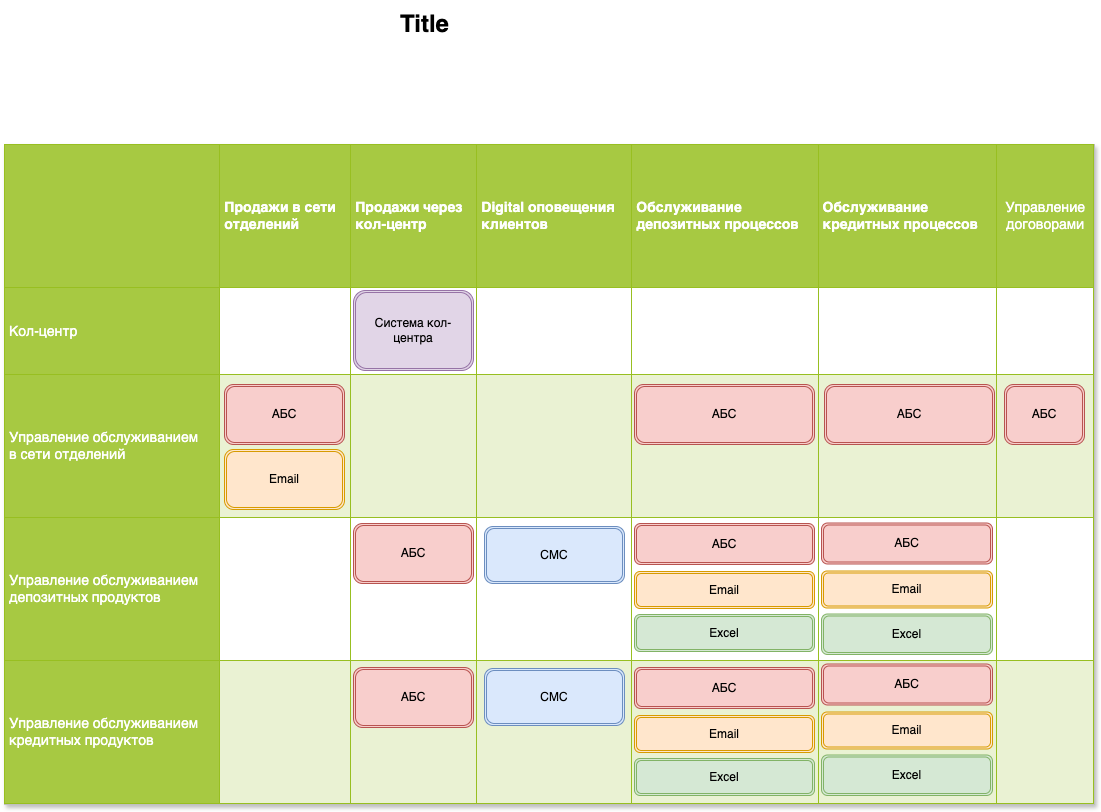

The diagram above was exported from draw.io. Its source (the exported page's mxGraphModel, read from the mxfile embedded in the PNG):
<mxGraphModel dx="1783" dy="1000" grid="1" gridSize="10" guides="1" tooltips="1" connect="1" arrows="1" fold="1" page="1" pageScale="1.5" pageWidth="1169" pageHeight="826" background="none" math="0" shadow="0">
  <root>
    <mxCell id="0" style=";html=1;" />
    <mxCell id="1" style=";html=1;" parent="0" />
    <mxCell id="1516e18e63f93b96-1" value="&lt;table border=&quot;1&quot; width=&quot;100%&quot; cellpadding=&quot;4&quot; style=&quot;width: 100% ; height: 100% ; border-collapse: collapse&quot;&gt;&lt;tbody&gt;&lt;tr style=&quot;background-color: rgb(167, 201, 66); color: rgb(255, 255, 255); border: 1px solid rgb(152, 191, 33);&quot;&gt;&lt;th&gt;&lt;br&gt;&lt;/th&gt;&lt;th&gt;Продажи в сети &lt;br&gt;отделений&lt;/th&gt;&lt;th&gt;Продажи через &lt;br&gt;кол-центр&lt;/th&gt;&lt;th&gt;Digital оповещения &lt;br&gt;клиентов&lt;/th&gt;&lt;th&gt;Обслуживание &lt;br&gt;депозитных процессов&lt;/th&gt;&lt;th&gt;Обслуживание &lt;br&gt;кредитных процессов&lt;/th&gt;&lt;td style=&quot;text-align: center;&quot;&gt;Управление &lt;br&gt;договорами&lt;/td&gt;&lt;/tr&gt;&lt;tr style=&quot;border: 1px solid rgb(152, 191, 33);&quot;&gt;&lt;td style=&quot;background-color: rgb(167, 201, 66); color: rgb(255, 255, 255); border: 1px solid rgb(152, 191, 33);&quot;&gt;Кол-центр&lt;/td&gt;&lt;td&gt;&lt;/td&gt;&lt;td&gt;&lt;/td&gt;&lt;td&gt;&lt;br&gt;&lt;/td&gt;&lt;td&gt;&lt;br&gt;&lt;/td&gt;&lt;td&gt;&lt;br&gt;&lt;/td&gt;&lt;td&gt;&lt;br&gt;&lt;/td&gt;&lt;/tr&gt;&lt;tr style=&quot;background-color: rgb(234, 242, 211); border: 1px solid rgb(152, 191, 33);&quot;&gt;&lt;td style=&quot;background-color: rgb(167, 201, 66); color: rgb(255, 255, 255); border: 1px solid rgb(152, 191, 33);&quot;&gt;Управление обслуживанием&lt;br&gt;в сети отделений&lt;/td&gt;&lt;td&gt;&lt;/td&gt;&lt;td&gt;&lt;/td&gt;&lt;td&gt;&lt;br&gt;&lt;/td&gt;&lt;td&gt;&lt;br&gt;&lt;/td&gt;&lt;td&gt;&lt;br&gt;&lt;/td&gt;&lt;td&gt;&lt;br&gt;&lt;/td&gt;&lt;/tr&gt;&lt;tr style=&quot;border: 1px solid rgb(152, 191, 33);&quot;&gt;&lt;td style=&quot;background-color: rgb(167, 201, 66); color: rgb(255, 255, 255); border: 1px solid rgb(152, 191, 33);&quot;&gt;Управление обслуживанием&lt;br&gt;депозитных продуктов&lt;/td&gt;&lt;td&gt;&lt;/td&gt;&lt;td&gt;&lt;/td&gt;&lt;td&gt;&lt;br&gt;&lt;/td&gt;&lt;td&gt;&lt;br&gt;&lt;/td&gt;&lt;td&gt;&lt;br&gt;&lt;/td&gt;&lt;td&gt;&lt;br&gt;&lt;/td&gt;&lt;/tr&gt;&lt;tr style=&quot;background-color: rgb(234, 242, 211); border: 1px solid rgb(152, 191, 33);&quot;&gt;&lt;td style=&quot;background-color: rgb(167, 201, 66); color: rgb(255, 255, 255); border: 1px solid rgb(152, 191, 33);&quot;&gt;Управление обслуживанием&lt;br&gt;кредитных продуктов&lt;/td&gt;&lt;td&gt;&lt;/td&gt;&lt;td&gt;&lt;/td&gt;&lt;td&gt;&lt;br&gt;&lt;/td&gt;&lt;td&gt;&lt;br&gt;&lt;/td&gt;&lt;td&gt;&lt;br&gt;&lt;/td&gt;&lt;td&gt;&lt;br&gt;&lt;/td&gt;&lt;/tr&gt;&lt;/tbody&gt;&lt;/table&gt;" style="text;html=1;strokeColor=#c0c0c0;fillColor=#ffffff;overflow=fill;rounded=0;shadow=1;fontSize=14;fontColor=#000000;" parent="1" vertex="1">
      <mxGeometry x="270" y="210" width="1090" height="660" as="geometry" />
    </mxCell>
    <mxCell id="1516e18e63f93b96-3" value="Title" style="text;strokeColor=none;fillColor=none;html=1;fontSize=24;fontStyle=1;verticalAlign=middle;align=center;rounded=0;shadow=1;" parent="1" vertex="1">
      <mxGeometry x="300" y="70" width="780" height="40" as="geometry" />
    </mxCell>
    <mxCell id="O6fjKXezuCmByz7cul1D-4" value="Система кол-центра" style="shape=ext;double=1;rounded=1;whiteSpace=wrap;html=1;fillColor=#e1d5e7;strokeColor=#9673a6;" parent="1" vertex="1">
      <mxGeometry x="619" y="356" width="120" height="80" as="geometry" />
    </mxCell>
    <mxCell id="O6fjKXezuCmByz7cul1D-6" value="АБС" style="shape=ext;double=1;rounded=1;whiteSpace=wrap;html=1;fillColor=#f8cecc;strokeColor=#b85450;" parent="1" vertex="1">
      <mxGeometry x="490" y="450" width="120" height="60" as="geometry" />
    </mxCell>
    <mxCell id="O6fjKXezuCmByz7cul1D-7" value="АБС" style="shape=ext;double=1;rounded=1;whiteSpace=wrap;html=1;fillColor=#f8cecc;strokeColor=#b85450;" parent="1" vertex="1">
      <mxGeometry x="900" y="450" width="180" height="60" as="geometry" />
    </mxCell>
    <mxCell id="O6fjKXezuCmByz7cul1D-8" value="АБС" style="shape=ext;double=1;rounded=1;whiteSpace=wrap;html=1;fillColor=#f8cecc;strokeColor=#b85450;" parent="1" vertex="1">
      <mxGeometry x="1090" y="450" width="170" height="60" as="geometry" />
    </mxCell>
    <mxCell id="O6fjKXezuCmByz7cul1D-9" value="АБС" style="shape=ext;double=1;rounded=1;whiteSpace=wrap;html=1;fillColor=#f8cecc;strokeColor=#b85450;" parent="1" vertex="1">
      <mxGeometry x="1270" y="450" width="80" height="60" as="geometry" />
    </mxCell>
    <mxCell id="O6fjKXezuCmByz7cul1D-10" value="Email" style="shape=ext;double=1;rounded=1;whiteSpace=wrap;html=1;fillColor=#ffe6cc;strokeColor=#d79b00;" parent="1" vertex="1">
      <mxGeometry x="490" y="515" width="120" height="60" as="geometry" />
    </mxCell>
    <mxCell id="O6fjKXezuCmByz7cul1D-11" value="АБС" style="shape=ext;double=1;rounded=1;whiteSpace=wrap;html=1;fillColor=#f8cecc;strokeColor=#b85450;" parent="1" vertex="1">
      <mxGeometry x="619" y="589" width="120" height="60" as="geometry" />
    </mxCell>
    <mxCell id="O6fjKXezuCmByz7cul1D-12" value="АБС" style="shape=ext;double=1;rounded=1;whiteSpace=wrap;html=1;fillColor=#f8cecc;strokeColor=#b85450;" parent="1" vertex="1">
      <mxGeometry x="619" y="733" width="120" height="60" as="geometry" />
    </mxCell>
    <mxCell id="O6fjKXezuCmByz7cul1D-14" value="СМС" style="shape=ext;double=1;rounded=1;whiteSpace=wrap;html=1;fillColor=#dae8fc;strokeColor=#6c8ebf;" parent="1" vertex="1">
      <mxGeometry x="750" y="734" width="140" height="57" as="geometry" />
    </mxCell>
    <mxCell id="O6fjKXezuCmByz7cul1D-15" value="СМС" style="shape=ext;double=1;rounded=1;whiteSpace=wrap;html=1;fillColor=#dae8fc;strokeColor=#6c8ebf;" parent="1" vertex="1">
      <mxGeometry x="750" y="592" width="140" height="57" as="geometry" />
    </mxCell>
    <mxCell id="O6fjKXezuCmByz7cul1D-16" value="АБС" style="shape=ext;double=1;rounded=1;whiteSpace=wrap;html=1;fillColor=#f8cecc;strokeColor=#b85450;" parent="1" vertex="1">
      <mxGeometry x="900" y="589" width="180" height="41" as="geometry" />
    </mxCell>
    <mxCell id="O6fjKXezuCmByz7cul1D-17" value="Email" style="shape=ext;double=1;rounded=1;whiteSpace=wrap;html=1;fillColor=#ffe6cc;strokeColor=#d79b00;" parent="1" vertex="1">
      <mxGeometry x="900" y="637" width="180" height="37" as="geometry" />
    </mxCell>
    <mxCell id="O6fjKXezuCmByz7cul1D-18" value="Excel" style="shape=ext;double=1;rounded=1;whiteSpace=wrap;html=1;fillColor=#d5e8d4;strokeColor=#82b366;" parent="1" vertex="1">
      <mxGeometry x="900" y="680" width="180" height="37" as="geometry" />
    </mxCell>
    <mxCell id="O6fjKXezuCmByz7cul1D-19" value="АБС" style="shape=ext;double=1;rounded=1;whiteSpace=wrap;html=1;fillColor=#f8cecc;strokeColor=#b85450;" parent="1" vertex="1">
      <mxGeometry x="900" y="733" width="180" height="41" as="geometry" />
    </mxCell>
    <mxCell id="O6fjKXezuCmByz7cul1D-20" value="Email" style="shape=ext;double=1;rounded=1;whiteSpace=wrap;html=1;fillColor=#ffe6cc;strokeColor=#d79b00;" parent="1" vertex="1">
      <mxGeometry x="900" y="781" width="180" height="37" as="geometry" />
    </mxCell>
    <mxCell id="O6fjKXezuCmByz7cul1D-21" value="Excel" style="shape=ext;double=1;rounded=1;whiteSpace=wrap;html=1;fillColor=#d5e8d4;strokeColor=#82b366;" parent="1" vertex="1">
      <mxGeometry x="900" y="824" width="180" height="37" as="geometry" />
    </mxCell>
    <mxCell id="O6fjKXezuCmByz7cul1D-22" value="АБС" style="shape=ext;double=1;rounded=1;whiteSpace=wrap;html=1;fillColor=#f8cecc;strokeColor=#b85450;" parent="1" vertex="1">
      <mxGeometry x="1087" y="588.5" width="171" height="41" as="geometry" />
    </mxCell>
    <mxCell id="O6fjKXezuCmByz7cul1D-23" value="Email" style="shape=ext;double=1;rounded=1;whiteSpace=wrap;html=1;fillColor=#ffe6cc;strokeColor=#d79b00;" parent="1" vertex="1">
      <mxGeometry x="1087" y="636.5" width="171" height="37" as="geometry" />
    </mxCell>
    <mxCell id="O6fjKXezuCmByz7cul1D-24" value="Excel" style="shape=ext;double=1;rounded=1;whiteSpace=wrap;html=1;fillColor=#d5e8d4;strokeColor=#82b366;" parent="1" vertex="1">
      <mxGeometry x="1087" y="679.5" width="171" height="40.5" as="geometry" />
    </mxCell>
    <mxCell id="O6fjKXezuCmByz7cul1D-25" value="АБС" style="shape=ext;double=1;rounded=1;whiteSpace=wrap;html=1;fillColor=#f8cecc;strokeColor=#b85450;" parent="1" vertex="1">
      <mxGeometry x="1087" y="729.5" width="171" height="41" as="geometry" />
    </mxCell>
    <mxCell id="O6fjKXezuCmByz7cul1D-26" value="Email" style="shape=ext;double=1;rounded=1;whiteSpace=wrap;html=1;fillColor=#ffe6cc;strokeColor=#d79b00;" parent="1" vertex="1">
      <mxGeometry x="1087" y="777.5" width="171" height="37" as="geometry" />
    </mxCell>
    <mxCell id="O6fjKXezuCmByz7cul1D-27" value="Excel" style="shape=ext;double=1;rounded=1;whiteSpace=wrap;html=1;fillColor=#d5e8d4;strokeColor=#82b366;" parent="1" vertex="1">
      <mxGeometry x="1087" y="820.5" width="171" height="40.5" as="geometry" />
    </mxCell>
  </root>
</mxGraphModel>